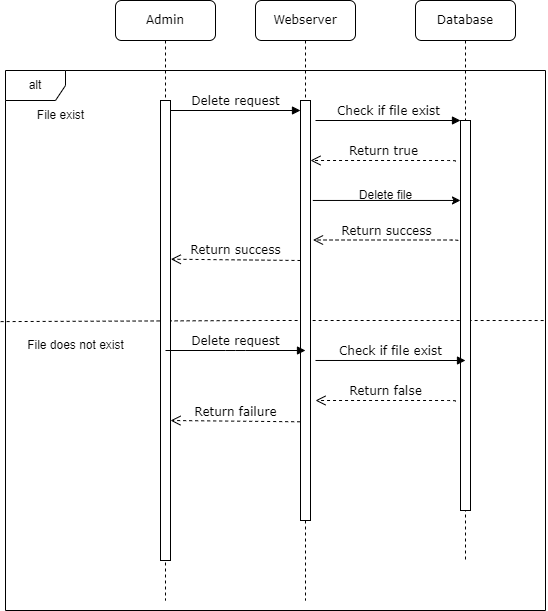

The diagram above was exported from draw.io. Its source (the exported page's mxGraphModel, read from the mxfile embedded in the PNG):
<mxGraphModel dx="1422" dy="762" grid="1" gridSize="10" guides="1" tooltips="1" connect="1" arrows="1" fold="1" page="1" pageScale="1" pageWidth="827" pageHeight="1169" math="0" shadow="0">
  <root>
    <mxCell id="0" />
    <mxCell id="1" parent="0" />
    <mxCell id="KY0KqM4_A7SAOaeYBRJr-8" value="" style="endArrow=none;dashed=1;html=1;rounded=0;exitX=-0.009;exitY=0.465;exitDx=0;exitDy=0;exitPerimeter=0;entryX=1.002;entryY=0.463;entryDx=0;entryDy=0;entryPerimeter=0;" parent="1" source="KY0KqM4_A7SAOaeYBRJr-1" target="KY0KqM4_A7SAOaeYBRJr-1" edge="1">
      <mxGeometry width="50" height="50" relative="1" as="geometry">
        <mxPoint x="410" y="310" as="sourcePoint" />
        <mxPoint x="460" y="260" as="targetPoint" />
        <Array as="points">
          <mxPoint x="320" y="400" />
          <mxPoint x="450" y="400" />
        </Array>
      </mxGeometry>
    </mxCell>
    <mxCell id="KY0KqM4_A7SAOaeYBRJr-1" value="alt" style="shape=umlFrame;whiteSpace=wrap;html=1;" parent="1" vertex="1">
      <mxGeometry x="60" y="150" width="540" height="540" as="geometry" />
    </mxCell>
    <mxCell id="E7al34hg6YHl9wEGBG2v-4" value="Database" style="shape=umlLifeline;perimeter=lifelinePerimeter;whiteSpace=wrap;html=1;container=1;collapsible=0;recursiveResize=0;outlineConnect=0;rounded=1;shadow=0;comic=0;labelBackgroundColor=none;strokeWidth=1;fontFamily=Verdana;fontSize=12;align=center;" parent="1" vertex="1">
      <mxGeometry x="470" y="80" width="100" height="560" as="geometry" />
    </mxCell>
    <mxCell id="E7al34hg6YHl9wEGBG2v-7" value="" style="html=1;points=[];perimeter=orthogonalPerimeter;rounded=0;shadow=0;comic=0;labelBackgroundColor=none;strokeWidth=1;fontFamily=Verdana;fontSize=12;align=center;" parent="E7al34hg6YHl9wEGBG2v-4" vertex="1">
      <mxGeometry x="45" y="120" width="10" height="390" as="geometry" />
    </mxCell>
    <mxCell id="E7al34hg6YHl9wEGBG2v-10" value="Return true" style="html=1;verticalAlign=bottom;endArrow=open;dashed=1;endSize=8;labelBackgroundColor=none;fontFamily=Verdana;fontSize=12;edgeStyle=elbowEdgeStyle;elbow=vertical;entryX=1.367;entryY=0.164;entryDx=0;entryDy=0;entryPerimeter=0;" parent="E7al34hg6YHl9wEGBG2v-4" edge="1">
      <mxGeometry relative="1" as="geometry">
        <mxPoint x="-105.00000000000011" y="160.67999999999995" as="targetPoint" />
        <Array as="points">
          <mxPoint x="96.33000000000004" y="160" />
          <mxPoint x="126.33000000000004" y="160" />
        </Array>
        <mxPoint x="40" y="161" as="sourcePoint" />
      </mxGeometry>
    </mxCell>
    <mxCell id="E7al34hg6YHl9wEGBG2v-5" value="Webserver" style="shape=umlLifeline;perimeter=lifelinePerimeter;whiteSpace=wrap;html=1;container=1;collapsible=0;recursiveResize=0;outlineConnect=0;rounded=1;shadow=0;comic=0;labelBackgroundColor=none;strokeWidth=1;fontFamily=Verdana;fontSize=12;align=center;" parent="1" vertex="1">
      <mxGeometry x="310" y="80" width="100" height="600" as="geometry" />
    </mxCell>
    <mxCell id="E7al34hg6YHl9wEGBG2v-6" value="" style="html=1;points=[];perimeter=orthogonalPerimeter;rounded=0;shadow=0;comic=0;labelBackgroundColor=none;strokeWidth=1;fontFamily=Verdana;fontSize=12;align=center;" parent="E7al34hg6YHl9wEGBG2v-5" vertex="1">
      <mxGeometry x="45" y="100" width="10" height="420" as="geometry" />
    </mxCell>
    <mxCell id="E7al34hg6YHl9wEGBG2v-14" value="Return success" style="html=1;verticalAlign=bottom;endArrow=open;dashed=1;endSize=8;labelBackgroundColor=none;fontFamily=Verdana;fontSize=12;entryX=1.033;entryY=0.345;entryDx=0;entryDy=0;entryPerimeter=0;" parent="E7al34hg6YHl9wEGBG2v-5" target="E7al34hg6YHl9wEGBG2v-13" edge="1">
      <mxGeometry relative="1" as="geometry">
        <mxPoint x="-80" y="260" as="targetPoint" />
        <mxPoint x="45" y="260" as="sourcePoint" />
      </mxGeometry>
    </mxCell>
    <mxCell id="KY0KqM4_A7SAOaeYBRJr-26" value="Return false" style="html=1;verticalAlign=bottom;endArrow=open;dashed=1;endSize=8;labelBackgroundColor=none;fontFamily=Verdana;fontSize=12;edgeStyle=elbowEdgeStyle;elbow=vertical;" parent="E7al34hg6YHl9wEGBG2v-5" edge="1">
      <mxGeometry relative="1" as="geometry">
        <mxPoint x="60" y="400" as="targetPoint" />
        <Array as="points">
          <mxPoint x="251.33000000000004" y="400" />
          <mxPoint x="281.33000000000004" y="400" />
        </Array>
        <mxPoint x="200" y="401" as="sourcePoint" />
      </mxGeometry>
    </mxCell>
    <mxCell id="E7al34hg6YHl9wEGBG2v-9" value="Check if file exist" style="html=1;verticalAlign=bottom;endArrow=block;entryX=0;entryY=0;labelBackgroundColor=none;fontFamily=Verdana;fontSize=12;edgeStyle=elbowEdgeStyle;elbow=vertical;" parent="1" edge="1">
      <mxGeometry relative="1" as="geometry">
        <mxPoint x="370" y="200" as="sourcePoint" />
        <mxPoint x="515" y="200.0000000000008" as="targetPoint" />
      </mxGeometry>
    </mxCell>
    <mxCell id="E7al34hg6YHl9wEGBG2v-12" value="Admin" style="shape=umlLifeline;perimeter=lifelinePerimeter;whiteSpace=wrap;html=1;container=1;collapsible=0;recursiveResize=0;outlineConnect=0;rounded=1;shadow=0;comic=0;labelBackgroundColor=none;strokeWidth=1;fontFamily=Verdana;fontSize=12;align=center;" parent="1" vertex="1">
      <mxGeometry x="170" y="80" width="100" height="600" as="geometry" />
    </mxCell>
    <mxCell id="E7al34hg6YHl9wEGBG2v-13" value="" style="html=1;points=[];perimeter=orthogonalPerimeter;rounded=0;shadow=0;comic=0;labelBackgroundColor=none;strokeWidth=1;fontFamily=Verdana;fontSize=12;align=center;" parent="E7al34hg6YHl9wEGBG2v-12" vertex="1">
      <mxGeometry x="45" y="100" width="10" height="460" as="geometry" />
    </mxCell>
    <mxCell id="KY0KqM4_A7SAOaeYBRJr-28" value="Return failure" style="html=1;verticalAlign=bottom;endArrow=open;dashed=1;endSize=8;labelBackgroundColor=none;fontFamily=Verdana;fontSize=12;entryX=1.033;entryY=0.345;entryDx=0;entryDy=0;entryPerimeter=0;" parent="E7al34hg6YHl9wEGBG2v-12" edge="1">
      <mxGeometry relative="1" as="geometry">
        <mxPoint x="55.00000000000003" y="420.00000000000006" as="targetPoint" />
        <mxPoint x="184.67000000000002" y="421.3" as="sourcePoint" />
      </mxGeometry>
    </mxCell>
    <mxCell id="E7al34hg6YHl9wEGBG2v-15" value="Delete request" style="html=1;verticalAlign=bottom;endArrow=block;entryX=0;entryY=0;labelBackgroundColor=none;fontFamily=Verdana;fontSize=12;edgeStyle=elbowEdgeStyle;elbow=vertical;" parent="1" edge="1">
      <mxGeometry relative="1" as="geometry">
        <mxPoint x="225" y="190" as="sourcePoint" />
        <mxPoint x="355" y="190.00000000000148" as="targetPoint" />
      </mxGeometry>
    </mxCell>
    <mxCell id="KY0KqM4_A7SAOaeYBRJr-3" value="Return success" style="html=1;verticalAlign=bottom;endArrow=open;dashed=1;endSize=8;labelBackgroundColor=none;fontFamily=Verdana;fontSize=12;edgeStyle=elbowEdgeStyle;elbow=vertical;" parent="1" edge="1">
      <mxGeometry relative="1" as="geometry">
        <mxPoint x="367.5" y="319.5" as="targetPoint" />
        <Array as="points">
          <mxPoint x="568.83" y="319.5" />
          <mxPoint x="598.83" y="319.5" />
        </Array>
        <mxPoint x="512.5" y="320.5" as="sourcePoint" />
      </mxGeometry>
    </mxCell>
    <mxCell id="KY0KqM4_A7SAOaeYBRJr-5" value="" style="endArrow=classic;html=1;rounded=0;exitX=1.233;exitY=0.238;exitDx=0;exitDy=0;exitPerimeter=0;" parent="1" source="E7al34hg6YHl9wEGBG2v-6" target="E7al34hg6YHl9wEGBG2v-7" edge="1">
      <mxGeometry width="50" height="50" relative="1" as="geometry">
        <mxPoint x="410" y="270" as="sourcePoint" />
        <mxPoint x="460" y="220" as="targetPoint" />
      </mxGeometry>
    </mxCell>
    <mxCell id="KY0KqM4_A7SAOaeYBRJr-6" value="Delete file" style="text;html=1;align=center;verticalAlign=middle;resizable=0;points=[];autosize=1;strokeColor=none;fillColor=none;" parent="1" vertex="1">
      <mxGeometry x="400" y="260" width="80" height="30" as="geometry" />
    </mxCell>
    <mxCell id="KY0KqM4_A7SAOaeYBRJr-7" value="File exist" style="text;html=1;align=center;verticalAlign=middle;resizable=0;points=[];autosize=1;strokeColor=none;fillColor=none;" parent="1" vertex="1">
      <mxGeometry x="80" y="180" width="70" height="30" as="geometry" />
    </mxCell>
    <mxCell id="KY0KqM4_A7SAOaeYBRJr-9" value="File does not exist" style="text;html=1;align=center;verticalAlign=middle;resizable=0;points=[];autosize=1;strokeColor=none;fillColor=none;" parent="1" vertex="1">
      <mxGeometry x="70" y="410" width="120" height="30" as="geometry" />
    </mxCell>
    <mxCell id="KY0KqM4_A7SAOaeYBRJr-21" value="Check if file exist" style="html=1;verticalAlign=bottom;endArrow=block;entryX=0;entryY=0;labelBackgroundColor=none;fontFamily=Verdana;fontSize=12;edgeStyle=elbowEdgeStyle;elbow=vertical;exitX=1.5;exitY=0.619;exitDx=0;exitDy=0;exitPerimeter=0;" parent="1" source="E7al34hg6YHl9wEGBG2v-6" edge="1">
      <mxGeometry relative="1" as="geometry">
        <mxPoint x="375" y="440" as="sourcePoint" />
        <mxPoint x="520" y="440.0000000000008" as="targetPoint" />
      </mxGeometry>
    </mxCell>
    <mxCell id="KY0KqM4_A7SAOaeYBRJr-22" value="Delete request" style="html=1;verticalAlign=bottom;endArrow=block;labelBackgroundColor=none;fontFamily=Verdana;fontSize=12;edgeStyle=elbowEdgeStyle;elbow=vertical;" parent="1" edge="1">
      <mxGeometry relative="1" as="geometry">
        <mxPoint x="220" y="430" as="sourcePoint" />
        <mxPoint x="360" y="430" as="targetPoint" />
      </mxGeometry>
    </mxCell>
  </root>
</mxGraphModel>